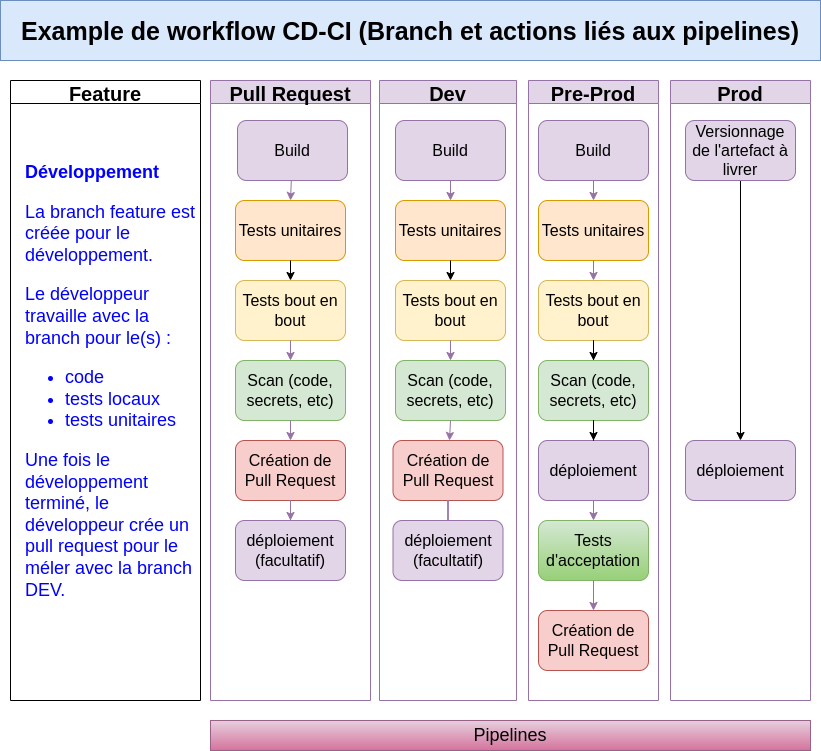

The diagram above was exported from draw.io. Its source (the exported page's mxGraphModel, read from the mxfile embedded in the PNG):
<mxGraphModel dx="1422" dy="739" grid="1" gridSize="10" guides="1" tooltips="1" connect="1" arrows="1" fold="1" page="1" pageScale="1" pageWidth="827" pageHeight="1169" math="0" shadow="0">
  <root>
    <mxCell id="WIyWlLk6GJQsqaUBKTNV-0" />
    <mxCell id="WIyWlLk6GJQsqaUBKTNV-1" parent="WIyWlLk6GJQsqaUBKTNV-0" />
    <mxCell id="GRuhvcWk2DbhFJJ55xtX-4" style="edgeStyle=orthogonalEdgeStyle;rounded=0;orthogonalLoop=1;jettySize=auto;html=1;exitX=0.5;exitY=1;exitDx=0;exitDy=0;" parent="WIyWlLk6GJQsqaUBKTNV-1" edge="1">
      <mxGeometry relative="1" as="geometry">
        <mxPoint x="120" y="290" as="sourcePoint" />
        <mxPoint x="120" y="290" as="targetPoint" />
      </mxGeometry>
    </mxCell>
    <mxCell id="br6CZQcI0HounuLs5ENB-5" value="Feature" style="swimlane;fontSize=20;" parent="WIyWlLk6GJQsqaUBKTNV-1" vertex="1">
      <mxGeometry x="10" y="100" width="190" height="620" as="geometry" />
    </mxCell>
    <mxCell id="br6CZQcI0HounuLs5ENB-20" value="&lt;h1 style=&quot;font-size: 18px;&quot;&gt;&lt;font style=&quot;font-size: 18px;&quot;&gt;Développement&lt;/font&gt;&lt;/h1&gt;&lt;p style=&quot;font-size: 18px;&quot;&gt;&lt;font style=&quot;font-size: 18px;&quot;&gt;&lt;span style=&quot;text-align: center;&quot;&gt;La branch feature est créée pour le développement.&lt;/span&gt;&lt;br&gt;&lt;/font&gt;&lt;/p&gt;&lt;p style=&quot;font-size: 18px;&quot;&gt;&lt;span style=&quot;text-align: center; background-color: initial;&quot;&gt;&lt;font style=&quot;font-size: 18px;&quot;&gt;Le développeur travaille avec la branch pour le(s) :&lt;/font&gt;&lt;/span&gt;&lt;/p&gt;&lt;p style=&quot;font-size: 18px;&quot;&gt;&lt;/p&gt;&lt;ul style=&quot;font-size: 18px;&quot;&gt;&lt;li&gt;&lt;font style=&quot;font-size: 18px;&quot;&gt;&lt;span style=&quot;background-color: initial; text-align: center;&quot;&gt;code&lt;/span&gt;&lt;br&gt;&lt;/font&gt;&lt;/li&gt;&lt;li&gt;&lt;font style=&quot;font-size: 18px;&quot;&gt;&lt;span style=&quot;text-align: center; background-color: initial;&quot;&gt;tests locaux&lt;/span&gt;&lt;br&gt;&lt;/font&gt;&lt;/li&gt;&lt;li&gt;&lt;font style=&quot;font-size: 18px;&quot;&gt;&lt;span style=&quot;text-align: center; background-color: initial;&quot;&gt;tests unitaires&lt;/span&gt;&lt;br&gt;&lt;/font&gt;&lt;/li&gt;&lt;/ul&gt;&lt;p style=&quot;font-size: 18px;&quot;&gt;&lt;/p&gt;&lt;p style=&quot;font-size: 18px;&quot;&gt;&lt;font style=&quot;font-size: 18px;&quot;&gt;Une fois le développement terminé, le développeur crée un pull request pour le méler avec la branch DEV.&lt;/font&gt;&lt;/p&gt;&lt;p&gt;&lt;/p&gt;" style="text;html=1;strokeColor=none;fillColor=none;spacing=5;spacingTop=-20;whiteSpace=wrap;overflow=hidden;rounded=0;fontColor=#0000FF;fontStyle=0" parent="br6CZQcI0HounuLs5ENB-5" vertex="1">
      <mxGeometry x="10" y="80" width="190" height="450" as="geometry" />
    </mxCell>
    <mxCell id="br6CZQcI0HounuLs5ENB-6" value="Dev" style="swimlane;fontSize=20;startSize=23;fillColor=#e1d5e7;strokeColor=#9673a6;" parent="WIyWlLk6GJQsqaUBKTNV-1" vertex="1">
      <mxGeometry x="379" y="100" width="137" height="620" as="geometry" />
    </mxCell>
    <mxCell id="GRuhvcWk2DbhFJJ55xtX-8" value="Scan (code, secrets, etc)" style="rounded=1;whiteSpace=wrap;html=1;fillColor=#d5e8d4;strokeColor=#82b366;fontSize=16;" parent="br6CZQcI0HounuLs5ENB-6" vertex="1">
      <mxGeometry x="16" y="280" width="110" height="60" as="geometry" />
    </mxCell>
    <mxCell id="br6CZQcI0HounuLs5ENB-24" value="déploiement (facultatif)" style="rounded=1;whiteSpace=wrap;html=1;fillColor=#e1d5e7;strokeColor=#9673a6;fontSize=16;" parent="br6CZQcI0HounuLs5ENB-6" vertex="1">
      <mxGeometry x="13.5" y="440" width="110" height="60" as="geometry" />
    </mxCell>
    <mxCell id="BCev1_kmTQDkYTWRlFal-20" value="Tests bout en bout" style="rounded=1;whiteSpace=wrap;html=1;fillColor=#fff2cc;strokeColor=#d6b656;fontSize=16;" parent="br6CZQcI0HounuLs5ENB-6" vertex="1">
      <mxGeometry x="16" y="200" width="110" height="60" as="geometry" />
    </mxCell>
    <mxCell id="br6CZQcI0HounuLs5ENB-10" value="" style="endArrow=classic;html=1;rounded=0;exitX=0.5;exitY=1;exitDx=0;exitDy=0;fillColor=#e1d5e7;strokeColor=#9673a6;" parent="br6CZQcI0HounuLs5ENB-6" source="BCev1_kmTQDkYTWRlFal-20" target="GRuhvcWk2DbhFJJ55xtX-8" edge="1">
      <mxGeometry width="50" height="50" relative="1" as="geometry">
        <mxPoint x="56" y="140" as="sourcePoint" />
        <mxPoint x="66" y="110" as="targetPoint" />
      </mxGeometry>
    </mxCell>
    <mxCell id="GRuhvcWk2DbhFJJ55xtX-9" value="Création de Pull Request" style="rounded=1;whiteSpace=wrap;html=1;fillColor=#f8cecc;strokeColor=#b85450;fontSize=16;" parent="br6CZQcI0HounuLs5ENB-6" vertex="1">
      <mxGeometry x="13.5" y="360" width="110" height="60" as="geometry" />
    </mxCell>
    <mxCell id="br6CZQcI0HounuLs5ENB-11" value="" style="endArrow=classic;html=1;rounded=0;exitX=0.5;exitY=1;exitDx=0;exitDy=0;fillColor=#e1d5e7;strokeColor=#9673a6;" parent="br6CZQcI0HounuLs5ENB-6" source="GRuhvcWk2DbhFJJ55xtX-8" target="GRuhvcWk2DbhFJJ55xtX-9" edge="1">
      <mxGeometry width="50" height="50" relative="1" as="geometry">
        <mxPoint x="166" y="399" as="sourcePoint" />
        <mxPoint x="216" y="349" as="targetPoint" />
      </mxGeometry>
    </mxCell>
    <mxCell id="BCev1_kmTQDkYTWRlFal-29" value="" style="edgeStyle=orthogonalEdgeStyle;rounded=0;orthogonalLoop=1;jettySize=auto;html=1;fontSize=20;fillColor=#e1d5e7;strokeColor=#9673a6;endArrow=none;" parent="br6CZQcI0HounuLs5ENB-6" source="br6CZQcI0HounuLs5ENB-24" target="GRuhvcWk2DbhFJJ55xtX-9" edge="1">
      <mxGeometry relative="1" as="geometry">
        <mxPoint x="419" y="409" as="targetPoint" />
        <mxPoint x="425" y="670" as="sourcePoint" />
      </mxGeometry>
    </mxCell>
    <mxCell id="GRuhvcWk2DbhFJJ55xtX-7" value="Tests unitaires" style="rounded=1;whiteSpace=wrap;html=1;fillColor=#ffe6cc;strokeColor=#d79b00;fontSize=16;" parent="br6CZQcI0HounuLs5ENB-6" vertex="1">
      <mxGeometry x="16" y="120" width="110" height="60" as="geometry" />
    </mxCell>
    <mxCell id="BCev1_kmTQDkYTWRlFal-21" value="" style="endArrow=classic;html=1;rounded=0;exitX=0.5;exitY=1;exitDx=0;exitDy=0;" parent="br6CZQcI0HounuLs5ENB-6" source="GRuhvcWk2DbhFJJ55xtX-7" target="BCev1_kmTQDkYTWRlFal-20" edge="1">
      <mxGeometry width="50" height="50" relative="1" as="geometry">
        <mxPoint x="-57" y="140" as="sourcePoint" />
        <mxPoint x="-57" y="170" as="targetPoint" />
      </mxGeometry>
    </mxCell>
    <mxCell id="GRuhvcWk2DbhFJJ55xtX-6" value="Build" style="rounded=1;whiteSpace=wrap;html=1;fillColor=#e1d5e7;strokeColor=#9673a6;fontSize=16;" parent="br6CZQcI0HounuLs5ENB-6" vertex="1">
      <mxGeometry x="16" y="40" width="110" height="60" as="geometry" />
    </mxCell>
    <mxCell id="br6CZQcI0HounuLs5ENB-9" value="" style="endArrow=classic;html=1;rounded=0;entryX=0.5;entryY=0;entryDx=0;entryDy=0;fillColor=#e1d5e7;strokeColor=#9673a6;" parent="br6CZQcI0HounuLs5ENB-6" source="GRuhvcWk2DbhFJJ55xtX-6" target="GRuhvcWk2DbhFJJ55xtX-7" edge="1">
      <mxGeometry width="50" height="50" relative="1" as="geometry">
        <mxPoint x="-94" y="170" as="sourcePoint" />
        <mxPoint x="-94" y="140" as="targetPoint" />
      </mxGeometry>
    </mxCell>
    <mxCell id="br6CZQcI0HounuLs5ENB-7" value="Pre-Prod" style="swimlane;fontSize=20;fillColor=#e1d5e7;strokeColor=#9673a6;" parent="WIyWlLk6GJQsqaUBKTNV-1" vertex="1">
      <mxGeometry x="528" y="100" width="130" height="620" as="geometry" />
    </mxCell>
    <mxCell id="BCev1_kmTQDkYTWRlFal-24" value="Tests bout en bout" style="rounded=1;whiteSpace=wrap;html=1;fillColor=#fff2cc;strokeColor=#d6b656;fontSize=16;" parent="br6CZQcI0HounuLs5ENB-7" vertex="1">
      <mxGeometry x="10" y="200" width="110" height="60" as="geometry" />
    </mxCell>
    <mxCell id="BCev1_kmTQDkYTWRlFal-28" value="" style="edgeStyle=orthogonalEdgeStyle;rounded=0;orthogonalLoop=1;jettySize=auto;html=1;" parent="br6CZQcI0HounuLs5ENB-7" source="BCev1_kmTQDkYTWRlFal-24" target="BCev1_kmTQDkYTWRlFal-27" edge="1">
      <mxGeometry relative="1" as="geometry" />
    </mxCell>
    <mxCell id="BCev1_kmTQDkYTWRlFal-27" value="Scan (code, secrets, etc)" style="rounded=1;whiteSpace=wrap;html=1;fillColor=#d5e8d4;strokeColor=#82b366;fontSize=16;" parent="br6CZQcI0HounuLs5ENB-7" vertex="1">
      <mxGeometry x="10" y="280" width="110" height="60" as="geometry" />
    </mxCell>
    <mxCell id="GRuhvcWk2DbhFJJ55xtX-10" value="Build" style="rounded=1;whiteSpace=wrap;html=1;fillColor=#e1d5e7;strokeColor=#9673a6;fontSize=16;" parent="br6CZQcI0HounuLs5ENB-7" vertex="1">
      <mxGeometry x="10" y="40" width="110" height="60" as="geometry" />
    </mxCell>
    <mxCell id="GRuhvcWk2DbhFJJ55xtX-11" value="Tests unitaires" style="rounded=1;whiteSpace=wrap;html=1;fillColor=#ffe6cc;strokeColor=#d79b00;fontSize=16;" parent="br6CZQcI0HounuLs5ENB-7" vertex="1">
      <mxGeometry x="10" y="120" width="110" height="60" as="geometry" />
    </mxCell>
    <mxCell id="br6CZQcI0HounuLs5ENB-12" value="" style="endArrow=classic;html=1;rounded=0;exitX=0.5;exitY=1;exitDx=0;exitDy=0;entryX=0.5;entryY=0;entryDx=0;entryDy=0;fillColor=#e1d5e7;strokeColor=#9673a6;" parent="br6CZQcI0HounuLs5ENB-7" source="GRuhvcWk2DbhFJJ55xtX-10" target="GRuhvcWk2DbhFJJ55xtX-11" edge="1">
      <mxGeometry width="50" height="50" relative="1" as="geometry">
        <mxPoint x="25" y="340" as="sourcePoint" />
        <mxPoint x="75" y="290" as="targetPoint" />
      </mxGeometry>
    </mxCell>
    <mxCell id="br6CZQcI0HounuLs5ENB-13" value="" style="endArrow=classic;html=1;rounded=0;exitX=0.5;exitY=1;exitDx=0;exitDy=0;fillColor=#e1d5e7;strokeColor=#9673a6;entryX=0.5;entryY=0;entryDx=0;entryDy=0;" parent="br6CZQcI0HounuLs5ENB-7" source="GRuhvcWk2DbhFJJ55xtX-11" target="BCev1_kmTQDkYTWRlFal-24" edge="1">
      <mxGeometry width="50" height="50" relative="1" as="geometry">
        <mxPoint x="25" y="340" as="sourcePoint" />
        <mxPoint x="75" y="160" as="targetPoint" />
      </mxGeometry>
    </mxCell>
    <mxCell id="GRuhvcWk2DbhFJJ55xtX-12" value="Tests d'acceptation" style="rounded=1;whiteSpace=wrap;html=1;fillColor=#d5e8d4;fontSize=16;strokeColor=#82b366;gradientColor=#97d077;" parent="br6CZQcI0HounuLs5ENB-7" vertex="1">
      <mxGeometry x="10" y="440" width="110" height="60" as="geometry" />
    </mxCell>
    <mxCell id="br6CZQcI0HounuLs5ENB-8" value="Prod" style="swimlane;fontSize=20;fillColor=#e1d5e7;strokeColor=#9673a6;" parent="WIyWlLk6GJQsqaUBKTNV-1" vertex="1">
      <mxGeometry x="670" y="100" width="140" height="620" as="geometry" />
    </mxCell>
    <mxCell id="BCev1_kmTQDkYTWRlFal-31" style="edgeStyle=orthogonalEdgeStyle;rounded=0;orthogonalLoop=1;jettySize=auto;html=1;fontSize=18;" parent="br6CZQcI0HounuLs5ENB-8" source="GRuhvcWk2DbhFJJ55xtX-15" target="GRuhvcWk2DbhFJJ55xtX-17" edge="1">
      <mxGeometry relative="1" as="geometry" />
    </mxCell>
    <mxCell id="GRuhvcWk2DbhFJJ55xtX-15" value="Versionnage de l'artefact à livrer" style="rounded=1;whiteSpace=wrap;html=1;fillColor=#e1d5e7;strokeColor=#9673a6;fontSize=16;" parent="br6CZQcI0HounuLs5ENB-8" vertex="1">
      <mxGeometry x="15" y="40" width="110" height="60" as="geometry" />
    </mxCell>
    <mxCell id="GRuhvcWk2DbhFJJ55xtX-17" value="déploiement" style="rounded=1;whiteSpace=wrap;html=1;fillColor=#e1d5e7;strokeColor=#9673a6;fontSize=16;" parent="br6CZQcI0HounuLs5ENB-8" vertex="1">
      <mxGeometry x="15" y="360" width="110" height="60" as="geometry" />
    </mxCell>
    <UserObject label="&lt;b&gt;&lt;font style=&quot;font-size: 25px;&quot;&gt;Example de workflow CD-CI (Branch et actions liés aux pipelines)&lt;/font&gt;&lt;/b&gt;" treeRoot="1" id="br6CZQcI0HounuLs5ENB-21">
      <mxCell style="whiteSpace=wrap;html=1;align=center;treeFolding=1;treeMoving=1;newEdgeStyle={&quot;edgeStyle&quot;:&quot;elbowEdgeStyle&quot;,&quot;startArrow&quot;:&quot;none&quot;,&quot;endArrow&quot;:&quot;none&quot;};fontSize=15;fillColor=#dae8fc;strokeColor=#6c8ebf;" parent="WIyWlLk6GJQsqaUBKTNV-1" vertex="1">
        <mxGeometry y="20" width="820" height="60" as="geometry" />
      </mxCell>
    </UserObject>
    <mxCell id="BCev1_kmTQDkYTWRlFal-3" value="Pull Request" style="swimlane;fontSize=20;startSize=23;fillColor=#e1d5e7;strokeColor=#9673a6;" parent="WIyWlLk6GJQsqaUBKTNV-1" vertex="1">
      <mxGeometry x="210" y="100" width="160" height="620" as="geometry" />
    </mxCell>
    <mxCell id="BCev1_kmTQDkYTWRlFal-4" value="Scan (code, secrets, etc)" style="rounded=1;whiteSpace=wrap;html=1;fillColor=#d5e8d4;strokeColor=#82b366;fontSize=16;" parent="BCev1_kmTQDkYTWRlFal-3" vertex="1">
      <mxGeometry x="25" y="280" width="110" height="60" as="geometry" />
    </mxCell>
    <mxCell id="BCev1_kmTQDkYTWRlFal-11" value="Tests bout en bout" style="rounded=1;whiteSpace=wrap;html=1;fillColor=#fff2cc;strokeColor=#d6b656;fontSize=16;" parent="BCev1_kmTQDkYTWRlFal-3" vertex="1">
      <mxGeometry x="25" y="200" width="110" height="60" as="geometry" />
    </mxCell>
    <mxCell id="BCev1_kmTQDkYTWRlFal-8" value="" style="endArrow=classic;html=1;rounded=0;exitX=0.5;exitY=1;exitDx=0;exitDy=0;fillColor=#e1d5e7;strokeColor=#9673a6;" parent="BCev1_kmTQDkYTWRlFal-3" source="BCev1_kmTQDkYTWRlFal-11" target="BCev1_kmTQDkYTWRlFal-4" edge="1">
      <mxGeometry width="50" height="50" relative="1" as="geometry">
        <mxPoint x="65" y="140" as="sourcePoint" />
        <mxPoint x="75" y="110" as="targetPoint" />
      </mxGeometry>
    </mxCell>
    <mxCell id="BCev1_kmTQDkYTWRlFal-2" value="Création de Pull Request" style="rounded=1;whiteSpace=wrap;html=1;fillColor=#f8cecc;strokeColor=#b85450;fontSize=16;" parent="BCev1_kmTQDkYTWRlFal-3" vertex="1">
      <mxGeometry x="25" y="360" width="110" height="60" as="geometry" />
    </mxCell>
    <mxCell id="BCev1_kmTQDkYTWRlFal-9" value="" style="endArrow=classic;html=1;rounded=0;exitX=0.5;exitY=1;exitDx=0;exitDy=0;fillColor=#e1d5e7;strokeColor=#9673a6;" parent="BCev1_kmTQDkYTWRlFal-3" source="BCev1_kmTQDkYTWRlFal-4" target="BCev1_kmTQDkYTWRlFal-2" edge="1">
      <mxGeometry width="50" height="50" relative="1" as="geometry">
        <mxPoint x="175" y="400" as="sourcePoint" />
        <mxPoint x="225" y="350" as="targetPoint" />
      </mxGeometry>
    </mxCell>
    <mxCell id="BCev1_kmTQDkYTWRlFal-1" value="Tests unitaires" style="rounded=1;whiteSpace=wrap;html=1;fillColor=#ffe6cc;strokeColor=#d79b00;fontSize=16;" parent="BCev1_kmTQDkYTWRlFal-3" vertex="1">
      <mxGeometry x="25" y="120" width="110" height="60" as="geometry" />
    </mxCell>
    <mxCell id="BCev1_kmTQDkYTWRlFal-19" value="" style="endArrow=classic;html=1;rounded=0;exitX=0.5;exitY=1;exitDx=0;exitDy=0;" parent="BCev1_kmTQDkYTWRlFal-3" source="BCev1_kmTQDkYTWRlFal-1" target="BCev1_kmTQDkYTWRlFal-11" edge="1">
      <mxGeometry width="50" height="50" relative="1" as="geometry">
        <mxPoint x="192" y="280" as="sourcePoint" />
        <mxPoint x="242" y="230" as="targetPoint" />
      </mxGeometry>
    </mxCell>
    <mxCell id="BCev1_kmTQDkYTWRlFal-6" value="déploiement (facultatif)" style="rounded=1;whiteSpace=wrap;html=1;fillColor=#e1d5e7;strokeColor=#9673a6;fontSize=16;" parent="BCev1_kmTQDkYTWRlFal-3" vertex="1">
      <mxGeometry x="25" y="440" width="110" height="60" as="geometry" />
    </mxCell>
    <mxCell id="BCev1_kmTQDkYTWRlFal-5" value="" style="edgeStyle=orthogonalEdgeStyle;rounded=0;orthogonalLoop=1;jettySize=auto;html=1;fontSize=20;fillColor=#e1d5e7;strokeColor=#9673a6;exitX=0.5;exitY=1;exitDx=0;exitDy=0;" parent="BCev1_kmTQDkYTWRlFal-3" source="BCev1_kmTQDkYTWRlFal-2" target="BCev1_kmTQDkYTWRlFal-6" edge="1">
      <mxGeometry relative="1" as="geometry">
        <mxPoint x="65" y="310" as="sourcePoint" />
      </mxGeometry>
    </mxCell>
    <mxCell id="BCev1_kmTQDkYTWRlFal-0" value="&lt;font style=&quot;font-size: 16px;&quot;&gt;Build&lt;/font&gt;" style="rounded=1;whiteSpace=wrap;html=1;fillColor=#e1d5e7;strokeColor=#9673a6;fontSize=16;" parent="BCev1_kmTQDkYTWRlFal-3" vertex="1">
      <mxGeometry x="27" y="40" width="110" height="60" as="geometry" />
    </mxCell>
    <mxCell id="BCev1_kmTQDkYTWRlFal-7" value="" style="endArrow=classic;html=1;rounded=0;entryX=0.5;entryY=0;entryDx=0;entryDy=0;fillColor=#e1d5e7;strokeColor=#9673a6;" parent="BCev1_kmTQDkYTWRlFal-3" source="BCev1_kmTQDkYTWRlFal-0" target="BCev1_kmTQDkYTWRlFal-1" edge="1">
      <mxGeometry width="50" height="50" relative="1" as="geometry">
        <mxPoint x="-85" y="170" as="sourcePoint" />
        <mxPoint x="-85" y="140" as="targetPoint" />
      </mxGeometry>
    </mxCell>
    <mxCell id="GRuhvcWk2DbhFJJ55xtX-16" value="Création de Pull Request" style="rounded=1;whiteSpace=wrap;html=1;fillColor=#f8cecc;strokeColor=#b85450;fontSize=16;" parent="WIyWlLk6GJQsqaUBKTNV-1" vertex="1">
      <mxGeometry x="538" y="630" width="110" height="60" as="geometry" />
    </mxCell>
    <mxCell id="br6CZQcI0HounuLs5ENB-16" value="" style="endArrow=classic;html=1;rounded=0;exitX=0.5;exitY=1;exitDx=0;exitDy=0;fillColor=#e1d5e7;strokeColor=#9673a6;" parent="WIyWlLk6GJQsqaUBKTNV-1" source="GRuhvcWk2DbhFJJ55xtX-12" target="GRuhvcWk2DbhFJJ55xtX-16" edge="1">
      <mxGeometry width="50" height="50" relative="1" as="geometry">
        <mxPoint x="593" y="675" as="sourcePoint" />
        <mxPoint x="598" y="557" as="targetPoint" />
      </mxGeometry>
    </mxCell>
    <mxCell id="br6CZQcI0HounuLs5ENB-15" value="" style="endArrow=classic;html=1;rounded=0;exitX=0.5;exitY=1;exitDx=0;exitDy=0;fillColor=#e1d5e7;strokeColor=#9673a6;entryX=0.5;entryY=0;entryDx=0;entryDy=0;" parent="WIyWlLk6GJQsqaUBKTNV-1" source="GRuhvcWk2DbhFJJ55xtX-13" target="GRuhvcWk2DbhFJJ55xtX-12" edge="1">
      <mxGeometry width="50" height="50" relative="1" as="geometry">
        <mxPoint x="553" y="557" as="sourcePoint" />
        <mxPoint x="593" y="615" as="targetPoint" />
      </mxGeometry>
    </mxCell>
    <mxCell id="GRuhvcWk2DbhFJJ55xtX-13" value="déploiement" style="rounded=1;whiteSpace=wrap;html=1;fillColor=#e1d5e7;strokeColor=#9673a6;fontSize=16;" parent="WIyWlLk6GJQsqaUBKTNV-1" vertex="1">
      <mxGeometry x="538" y="460" width="110" height="60" as="geometry" />
    </mxCell>
    <mxCell id="BCev1_kmTQDkYTWRlFal-32" style="edgeStyle=orthogonalEdgeStyle;rounded=0;orthogonalLoop=1;jettySize=auto;html=1;exitX=0.5;exitY=1;exitDx=0;exitDy=0;fontSize=18;" parent="WIyWlLk6GJQsqaUBKTNV-1" source="BCev1_kmTQDkYTWRlFal-27" target="GRuhvcWk2DbhFJJ55xtX-13" edge="1">
      <mxGeometry relative="1" as="geometry" />
    </mxCell>
    <mxCell id="e57_ehbFDy7hNUmSo6zI-1" value="&lt;font style=&quot;font-size: 18px;&quot;&gt;Pipelines&lt;/font&gt;" style="rounded=0;whiteSpace=wrap;html=1;fillColor=#e6d0de;gradientColor=#d5739d;strokeColor=#996185;" vertex="1" parent="WIyWlLk6GJQsqaUBKTNV-1">
      <mxGeometry x="210" y="740" width="600" height="30" as="geometry" />
    </mxCell>
  </root>
</mxGraphModel>